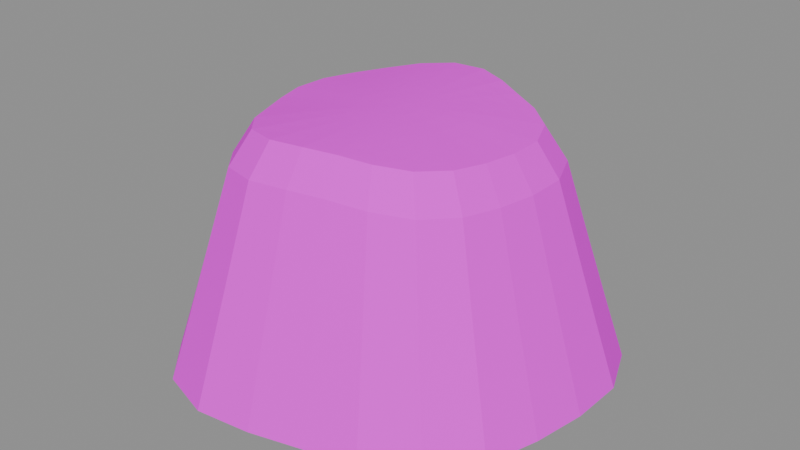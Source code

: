 # Source: mesa_mountain_far.blend  (saved by Blender 4.5.90; exported with 4.5.12 LTS)
import bpy
from mathutils import Matrix  # noqa: F401  (used for matrix-valued properties, if any)

bpy.ops.wm.read_factory_settings(use_empty=True)
scene = bpy.context.scene
scene.name = 'Scene'

# ---- images (referenced by path relative to the original .blend; pixels are not part of the script)
import os
ASSET_DIR = os.environ.get("B2B_ASSET_DIR", "")  # directory of the original .blend (textures are referenced by path, not embedded)
HERE = os.path.dirname(os.path.abspath(__file__))  # packed textures are extracted next to this script under _unpacked/

def load_image(name, relpath, width, height, colorspace="sRGB"):
    """Load a texture the original file referenced (path relative to the .blend, or extracted next to this script)."""
    p = next((c for c in (os.path.join(HERE, relpath), os.path.join(ASSET_DIR, relpath)) if relpath and os.path.exists(c)), "")
    if p:
        img = bpy.data.images.load(p, check_existing=True)
        img.name = name
    else:  # same state as the original file: an image datablock whose file is absent (Cycles renders it pink)
        img = bpy.data.images.new(name, width, height)
        img.source = "FILE"
        img.filepath = "//" + (relpath or name)
    img.colorspace_settings.name = colorspace
    return img
img_strata_paint_png = load_image('strata_paint.png', 'strata_paint.png', 1024, 1024, 'sRGB')

# ---- materials (node trees are filled in below, after node groups)
mat_mat_strata_paint_png_001 = bpy.data.materials.new('MAT_strata_paint.png.001')

# ---- material node trees
mat_mat_strata_paint_png_001.use_nodes = True; mat_mat_strata_paint_png_001.node_tree.nodes.clear()
_N = mat_mat_strata_paint_png_001.node_tree.nodes; _L = mat_mat_strata_paint_png_001.node_tree.links
n0 = _N.new('ShaderNodeBsdfPrincipled'); n0.name = 'Principled BSDF'; n0.location = (-200, 100)
n0.inputs[2].default_value = 0.95
n0.inputs[13].default_value = 0.15
n1 = _N.new('ShaderNodeOutputMaterial'); n1.name = 'Material Output'; n1.location = (200, 100)
n2 = _N.new('ShaderNodeTexImage'); n2.name = 'Image Texture'; n2.location = (0, 0)
n2.image = img_strata_paint_png
_L.new(n0.outputs[0], n1.inputs[0])
_L.new(n2.outputs[0], n0.inputs[0])
n1.is_active_output = True

# ---- meshes
me_mesa_mountain = bpy.data.meshes.new('mesa_mountain')
me_mesa_mountain.from_pydata([(0.0, 0.0, 1.0), (0.08685, 0.0, 0.9982), (0.08295, -0.02223, 0.9983), (0.07634, -0.04408, 0.9987), (0.06274, -0.06274, 0.9991), (0.04258, -0.07375, 0.9996), (0.02124, -0.07928, 0.9999), (5.187e-18, -0.08471, 1.0), (-0.02348, -0.08764, 0.9999), (-0.0464, -0.08037, 0.9996), (-0.06259, -0.06259, 0.9991), (-0.07237, -0.04178, 0.9987), (-0.08086, -0.02167, 0.9983), (-0.08715, -1.067e-17, 0.9982), (-0.08512, 0.02281, 0.9983), (-0.07435, 0.04292, 0.9987), (-0.0603, 0.0603, 0.9991), (-0.04442, 0.07694, 0.9996), (-0.02379, 0.08879, 0.9999), (-1.64e-17, 0.08929, 1.0), (0.02155, 0.08043, 0.9999), (0.0406, 0.07032, 0.9996), (0.06045, 0.06045, 0.9991), (0.07832, 0.04522, 0.9987), (0.08722, 0.02337, 0.9983), (0.1737, 0.0, 0.993), (0.1659, -0.04445, 0.9935), (0.1527, -0.08815, 0.9947), (0.1255, -0.1255, 0.9965), (0.08516, -0.1475, 0.9982), (0.04249, -0.1586, 0.9995), (1.037e-17, -0.1694, 1.0), (-0.04697, -0.1753, 0.9995), (-0.09281, -0.1607, 0.9982), (-0.1252, -0.1252, 0.9965), (-0.1447, -0.08356, 0.9947), (-0.1617, -0.04333, 0.9935), (-0.1743, -2.135e-17, 0.993), (-0.1702, 0.04562, 0.9935), (-0.1487, 0.08585, 0.9947), (-0.1206, 0.1206, 0.9965), (-0.08884, 0.1539, 0.9982), (-0.04758, 0.1776, 0.9995), (-3.28e-17, 0.1786, 1.0), (0.0431, 0.1609, 0.9995), (0.08119, 0.1406, 0.9982), (0.1209, 0.1209, 0.9965), (0.1566, 0.09044, 0.9947), (0.1744, 0.04674, 0.9935), (0.2606, 0.0, 0.9849), (0.2488, -0.06668, 0.9858), (0.229, -0.1322, 0.9885), (0.1882, -0.1882, 0.9922), (0.1277, -0.2212, 0.996), (0.06373, -0.2379, 0.9989), (1.556e-17, -0.2541, 1.0), (-0.07045, -0.2629, 0.9989), (-0.1392, -0.2411, 0.996), (-0.1878, -0.1878, 0.9922), (-0.2171, -0.1253, 0.9885), (-0.2426, -0.065, 0.9858), (-0.2614, -3.202e-17, 0.9849), (-0.2554, 0.06843, 0.9858), (-0.223, 0.1288, 0.9885), (-0.1809, 0.1809, 0.9922), (-0.1333, 0.2308, 0.996), (-0.07137, 0.2664, 0.9989), (-4.921e-17, 0.2679, 1.0), (0.06465, 0.2413, 0.9989), (0.1218, 0.2109, 0.996), (0.1813, 0.1813, 0.9922), (0.235, 0.1357, 0.9885), (0.2616, 0.07011, 0.9858), (0.3474, 0.0, 0.9745), (0.3318, -0.0889, 0.976), (0.3054, -0.1763, 0.9803), (0.2509, -0.2509, 0.9864), (0.1703, -0.295, 0.993), (0.08498, -0.3171, 0.9981), (2.075e-17, -0.3388, 1.0), (-0.09393, -0.3506, 0.9981), (-0.1856, -0.3215, 0.993), (-0.2504, -0.2504, 0.9864), (-0.2895, -0.1671, 0.9803), (-0.3234, -0.08666, 0.976), (-0.3486, -4.269e-17, 0.9745), (-0.3405, 0.09124, 0.976), (-0.2974, 0.1717, 0.9803), (-0.2412, 0.2412, 0.9864), (-0.1777, 0.3078, 0.993), (-0.09516, 0.3551, 0.9981), (-6.561e-17, 0.3572, 1.0), (0.0862, 0.3217, 0.9981), (0.1624, 0.2813, 0.993), (0.2418, 0.2418, 0.9864), (0.3133, 0.1809, 0.9803), (0.3489, 0.09348, 0.976), (0.4343, 0.0, 0.9628), (0.4147, -0.1111, 0.9649), (0.3817, -0.2204, 0.9707), (0.3137, -0.3137, 0.9795), (0.2129, -0.3687, 0.9893), (0.1062, -0.3964, 0.997), (2.594e-17, -0.4236, 1.0), (-0.1174, -0.4382, 0.997), (-0.232, -0.4019, 0.9893), (-0.3129, -0.3129, 0.9795), (-0.3618, -0.2089, 0.9707), (-0.4043, -0.1083, 0.9649), (-0.4357, -5.336e-17, 0.9628), (-0.4256, 0.114, 0.9649), (-0.3717, 0.2146, 0.9707), (-0.3015, 0.3015, 0.9795), (-0.2221, 0.3847, 0.9893), (-0.119, 0.4439, 0.997), (-8.201e-17, 0.4464, 1.0), (0.1078, 0.4021, 0.997), (0.203, 0.3516, 0.9893), (0.3022, 0.3022, 0.9795), (0.3916, 0.2261, 0.9707), (0.4361, 0.1168, 0.9649), (0.5211, 0.0, 0.9509), (0.4977, -0.1334, 0.9533), (0.458, -0.2645, 0.9605), (0.3764, -0.3764, 0.9717), (0.2555, -0.4425, 0.9849), (0.1275, -0.4757, 0.9957), (3.112e-17, -0.5083, 1.0), (-0.1409, -0.5259, 0.9957), (-0.2784, -0.4822, 0.9849), (-0.3755, -0.3755, 0.9717), (-0.4342, -0.2507, 0.9605), (-0.4851, -0.13, 0.9533), (-0.5229, -6.404e-17, 0.9509), (-0.5107, 0.1369, 0.9533), (-0.4461, 0.2575, 0.9605), (-0.3618, 0.3618, 0.9717), (-0.2665, 0.4616, 0.9849), (-0.1427, 0.5327, 0.9957), (-9.841e-17, 0.5357, 1.0), (0.1293, 0.4826, 0.9957), (0.2436, 0.4219, 0.9849), (0.3627, 0.3627, 0.9717), (0.4699, 0.2713, 0.9605), (0.5233, 0.1402, 0.9533), (0.608, 0.0, 0.8176), (0.5806, -0.1556, 0.8198), (0.5344, -0.3085, 0.8267), (0.4392, -0.4392, 0.8382), (0.298, -0.5162, 0.8525), (0.1487, -0.555, 0.865), (3.631e-17, -0.593, 0.87), (-0.1644, -0.6135, 0.865), (-0.3248, -0.5626, 0.8525), (-0.4381, -0.4381, 0.8382), (-0.5066, -0.2925, 0.8267), (-0.566, -0.1517, 0.8198), (-0.61, -7.471e-17, 0.8176), (-0.5959, 0.1597, 0.8198), (-0.5204, 0.3005, 0.8267), (-0.4221, 0.4221, 0.8382), (-0.311, 0.5386, 0.8525), (-0.1665, 0.6215, 0.865), (-1.148e-16, 0.625, 0.87), (0.1509, 0.563, 0.865), (0.2842, 0.4922, 0.8525), (0.4231, 0.4231, 0.8382), (0.5483, 0.3165, 0.8267), (0.6105, 0.1636, 0.8198), (0.6948, 0.0, 0.5397), (0.6636, -0.1778, 0.541), (0.6107, -0.3526, 0.5455), (0.5019, -0.5019, 0.5539), (0.3406, -0.59, 0.5652), (0.17, -0.6343, 0.5757), (4.15e-17, -0.6777, 0.58), (-0.1879, -0.7011, 0.5757), (-0.3712, -0.643, 0.5652), (-0.5007, -0.5007, 0.5539), (-0.5789, -0.3342, 0.5455), (-0.6468, -0.1733, 0.541), (-0.6972, -8.538e-17, 0.5397), (-0.681, 0.1825, 0.541), (-0.5948, 0.3434, 0.5455), (-0.4824, 0.4824, 0.5539), (-0.3554, 0.6155, 0.5652), (-0.1903, 0.7103, 0.5757), (-1.312e-16, 0.7143, 0.58), (0.1724, 0.6434, 0.5757), (0.3248, 0.5625, 0.5652), (0.4836, 0.4836, 0.5539), (0.6266, 0.3618, 0.5455), (0.6977, 0.187, 0.541), (0.7817, 0.0, 0.2679), (0.7465, -0.2, 0.2684), (0.6871, -0.3967, 0.2703), (0.5646, -0.5646, 0.2745), (0.3832, -0.6637, 0.2809), (0.1912, -0.7136, 0.2873), (4.668e-17, -0.7624, 0.29), (-0.2114, -0.7888, 0.2873), (-0.4176, -0.7233, 0.2809), (-0.5633, -0.5633, 0.2745), (-0.6513, -0.376, 0.2703), (-0.7277, -0.195, 0.2684), (-0.7843, -9.605e-17, 0.2679), (-0.7661, 0.2053, 0.2684), (-0.6691, 0.3863, 0.2703), (-0.5427, 0.5427, 0.2745), (-0.3998, 0.6925, 0.2809), (-0.2141, 0.7991, 0.2873), (-1.476e-16, 0.8036, 0.29), (0.194, 0.7239, 0.2873), (0.3654, 0.6328, 0.2809), (0.544, 0.544, 0.2745), (0.7049, 0.407, 0.2703), (0.7849, 0.2103, 0.2684), (0.8685, 0.0, 0.0), (0.8295, -0.2223, 0.0), (0.7634, -0.4408, 0.0), (0.6274, -0.6274, 0.0), (0.4258, -0.7375, 0.0), (0.2124, -0.7928, 0.0), (5.187e-17, -0.8471, 0.0), (-0.2348, -0.8764, 0.0), (-0.464, -0.8037, 0.0), (-0.6259, -0.6259, 0.0), (-0.7237, -0.4178, 0.0), (-0.8086, -0.2167, 0.0), (-0.8715, -1.067e-16, 0.0), (-0.8512, 0.2281, 0.0), (-0.7435, 0.4292, 0.0), (-0.603, 0.603, 0.0), (-0.4442, 0.7694, 0.0), (-0.2379, 0.8879, 0.0), (-1.64e-16, 0.8929, 0.0), (0.2155, 0.8043, 0.0), (0.406, 0.7032, 0.0), (0.6045, 0.6045, 0.0), (0.7832, 0.4522, 0.0), (0.8722, 0.2337, 0.0)], [], [(0, 2, 1), (0, 3, 2), (0, 4, 3), (0, 5, 4), (0, 6, 5), (0, 7, 6), (0, 8, 7), (0, 9, 8), (0, 10, 9), (0, 11, 10), (0, 12, 11), (0, 13, 12), (0, 14, 13), (0, 15, 14), (0, 16, 15), (0, 17, 16), (0, 18, 17), (0, 19, 18), (0, 20, 19), (0, 21, 20), (0, 22, 21), (0, 23, 22), (0, 24, 23), (0, 1, 24), (1, 2, 26, 25), (2, 3, 27, 26), (3, 4, 28, 27), (4, 5, 29, 28), (5, 6, 30, 29), (6, 7, 31, 30), (7, 8, 32, 31), (8, 9, 33, 32), (9, 10, 34, 33), (10, 11, 35, 34), (11, 12, 36, 35), (12, 13, 37, 36), (13, 14, 38, 37), (14, 15, 39, 38), (15, 16, 40, 39), (16, 17, 41, 40), (17, 18, 42, 41), (18, 19, 43, 42), (19, 20, 44, 43), (20, 21, 45, 44), (21, 22, 46, 45), (22, 23, 47, 46), (23, 24, 48, 47), (24, 1, 25, 48), (25, 26, 50, 49), (26, 27, 51, 50), (27, 28, 52, 51), (28, 29, 53, 52), (29, 30, 54, 53), (30, 31, 55, 54), (31, 32, 56, 55), (32, 33, 57, 56), (33, 34, 58, 57), (34, 35, 59, 58), (35, 36, 60, 59), (36, 37, 61, 60), (37, 38, 62, 61), (38, 39, 63, 62), (39, 40, 64, 63), (40, 41, 65, 64), (41, 42, 66, 65), (42, 43, 67, 66), (43, 44, 68, 67), (44, 45, 69, 68), (45, 46, 70, 69), (46, 47, 71, 70), (47, 48, 72, 71), (48, 25, 49, 72), (49, 50, 74, 73), (50, 51, 75, 74), (51, 52, 76, 75), (52, 53, 77, 76), (53, 54, 78, 77), (54, 55, 79, 78), (55, 56, 80, 79), (56, 57, 81, 80), (57, 58, 82, 81), (58, 59, 83, 82), (59, 60, 84, 83), (60, 61, 85, 84), (61, 62, 86, 85), (62, 63, 87, 86), (63, 64, 88, 87), (64, 65, 89, 88), (65, 66, 90, 89), (66, 67, 91, 90), (67, 68, 92, 91), (68, 69, 93, 92), (69, 70, 94, 93), (70, 71, 95, 94), (71, 72, 96, 95), (72, 49, 73, 96), (73, 74, 98, 97), (74, 75, 99, 98), (75, 76, 100, 99), (76, 77, 101, 100), (77, 78, 102, 101), (78, 79, 103, 102), (79, 80, 104, 103), (80, 81, 105, 104), (81, 82, 106, 105), (82, 83, 107, 106), (83, 84, 108, 107), (84, 85, 109, 108), (85, 86, 110, 109), (86, 87, 111, 110), (87, 88, 112, 111), (88, 89, 113, 112), (89, 90, 114, 113), (90, 91, 115, 114), (91, 92, 116, 115), (92, 93, 117, 116), (93, 94, 118, 117), (94, 95, 119, 118), (95, 96, 120, 119), (96, 73, 97, 120), (97, 98, 122, 121), (98, 99, 123, 122), (99, 100, 124, 123), (100, 101, 125, 124), (101, 102, 126, 125), (102, 103, 127, 126), (103, 104, 128, 127), (104, 105, 129, 128), (105, 106, 130, 129), (106, 107, 131, 130), (107, 108, 132, 131), (108, 109, 133, 132), (109, 110, 134, 133), (110, 111, 135, 134), (111, 112, 136, 135), (112, 113, 137, 136), (113, 114, 138, 137), (114, 115, 139, 138), (115, 116, 140, 139), (116, 117, 141, 140), (117, 118, 142, 141), (118, 119, 143, 142), (119, 120, 144, 143), (120, 97, 121, 144), (121, 122, 146, 145), (122, 123, 147, 146), (123, 124, 148, 147), (124, 125, 149, 148), (125, 126, 150, 149), (126, 127, 151, 150), (127, 128, 152, 151), (128, 129, 153, 152), (129, 130, 154, 153), (130, 131, 155, 154), (131, 132, 156, 155), (132, 133, 157, 156), (133, 134, 158, 157), (134, 135, 159, 158), (135, 136, 160, 159), (136, 137, 161, 160), (137, 138, 162, 161), (138, 139, 163, 162), (139, 140, 164, 163), (140, 141, 165, 164), (141, 142, 166, 165), (142, 143, 167, 166), (143, 144, 168, 167), (144, 121, 145, 168), (145, 146, 170, 169), (146, 147, 171, 170), (147, 148, 172, 171), (148, 149, 173, 172), (149, 150, 174, 173), (150, 151, 175, 174), (151, 152, 176, 175), (152, 153, 177, 176), (153, 154, 178, 177), (154, 155, 179, 178), (155, 156, 180, 179), (156, 157, 181, 180), (157, 158, 182, 181), (158, 159, 183, 182), (159, 160, 184, 183), (160, 161, 185, 184), (161, 162, 186, 185), (162, 163, 187, 186), (163, 164, 188, 187), (164, 165, 189, 188), (165, 166, 190, 189), (166, 167, 191, 190), (167, 168, 192, 191), (168, 145, 169, 192), (169, 170, 194, 193), (170, 171, 195, 194), (171, 172, 196, 195), (172, 173, 197, 196), (173, 174, 198, 197), (174, 175, 199, 198), (175, 176, 200, 199), (176, 177, 201, 200), (177, 178, 202, 201), (178, 179, 203, 202), (179, 180, 204, 203), (180, 181, 205, 204), (181, 182, 206, 205), (182, 183, 207, 206), (183, 184, 208, 207), (184, 185, 209, 208), (185, 186, 210, 209), (186, 187, 211, 210), (187, 188, 212, 211), (188, 189, 213, 212), (189, 190, 214, 213), (190, 191, 215, 214), (191, 192, 216, 215), (192, 169, 193, 216), (193, 194, 218, 217), (194, 195, 219, 218), (195, 196, 220, 219), (196, 197, 221, 220), (197, 198, 222, 221), (198, 199, 223, 222), (199, 200, 224, 223), (200, 201, 225, 224), (201, 202, 226, 225), (202, 203, 227, 226), (203, 204, 228, 227), (204, 205, 229, 228), (205, 206, 230, 229), (206, 207, 231, 230), (207, 208, 232, 231), (208, 209, 233, 232), (209, 210, 234, 233), (210, 211, 235, 234), (211, 212, 236, 235), (212, 213, 237, 236), (213, 214, 238, 237), (214, 215, 239, 238), (215, 216, 240, 239), (216, 193, 217, 240), (240, 217, 218, 219, 220, 221, 222, 223, 224, 225, 226, 227, 228, 229, 230, 231, 232, 233, 234, 235, 236, 237, 238, 239)])
_uv = me_mesa_mountain.uv_layers.new(name='StrataUV')
_uv.uv.foreach_set('vector', [0.5, 1.0, 0.04167, 0.9983, 0.0, 0.9982, 0.5, 1.0, 0.08333, 0.9987, 0.04167, 0.9983, 0.5, 1.0, 0.125, 0.9991, 0.08333, 0.9987, 0.5, 1.0, 0.1667, 0.9996, 0.125, 0.9991, 0.5, 1.0, 0.2083, 0.9999, 0.1667, 0.9996, 0.5, 1.0, 0.25, 1.0, 0.2083, 0.9999, 0.5, 1.0, 0.2917, 0.9999, 0.25, 1.0, 0.5, 1.0, 0.3333, 0.9996, 0.2917, 0.9999, 0.5, 1.0, 0.375, 0.9991, 0.3333, 0.9996, 0.5, 1.0, 0.4167, 0.9987, 0.375, 0.9991, 0.5, 1.0, 0.4583, 0.9983, 0.4167, 0.9987, 0.5, 1.0, 0.5, 0.9982, 0.4583, 0.9983, 0.5, 1.0, 0.5417, 0.9983, 0.5, 0.9982, 0.5, 1.0, 0.5833, 0.9987, 0.5417, 0.9983, 0.5, 1.0, 0.625, 0.9991, 0.5833, 0.9987, 0.5, 1.0, 0.6667, 0.9996, 0.625, 0.9991, 0.5, 1.0, 0.7083, 0.9999, 0.6667, 0.9996, 0.5, 1.0, 0.75, 1.0, 0.7083, 0.9999, 0.5, 1.0, 0.7917, 0.9999, 0.75, 1.0, 0.5, 1.0, 0.8333, 0.9996, 0.7917, 0.9999, 0.5, 1.0, 0.875, 0.9991, 0.8333, 0.9996, 0.5, 1.0, 0.9167, 0.9987, 0.875, 0.9991, 0.5, 1.0, 0.9583, 0.9983, 0.9167, 0.9987, 0.5, 1.0, 0.0, 0.9982, 0.9583, 0.9983, 0.0, 0.9982, 0.04167, 0.9983, 0.04167, 0.9935, 0.0, 0.993, 0.04167, 0.9983, 0.08333, 0.9987, 0.08333, 0.9947, 0.04167, 0.9935, 0.08333, 0.9987, 0.125, 0.9991, 0.125, 0.9965, 0.08333, 0.9947, 0.125, 0.9991, 0.1667, 0.9996, 0.1667, 0.9982, 0.125, 0.9965, 0.1667, 0.9996, 0.2083, 0.9999, 0.2083, 0.9995, 0.1667, 0.9982, 0.2083, 0.9999, 0.25, 1.0, 0.25, 1.0, 0.2083, 0.9995, 0.25, 1.0, 0.2917, 0.9999, 0.2917, 0.9995, 0.25, 1.0, 0.2917, 0.9999, 0.3333, 0.9996, 0.3333, 0.9982, 0.2917, 0.9995, 0.3333, 0.9996, 0.375, 0.9991, 0.375, 0.9965, 0.3333, 0.9982, 0.375, 0.9991, 0.4167, 0.9987, 0.4167, 0.9947, 0.375, 0.9965, 0.4167, 0.9987, 0.4583, 0.9983, 0.4583, 0.9935, 0.4167, 0.9947, 0.4583, 0.9983, 0.5, 0.9982, 0.5, 0.993, 0.4583, 0.9935, 0.5, 0.9982, 0.5417, 0.9983, 0.5417, 0.9935, 0.5, 0.993, 0.5417, 0.9983, 0.5833, 0.9987, 0.5833, 0.9947, 0.5417, 0.9935, 0.5833, 0.9987, 0.625, 0.9991, 0.625, 0.9965, 0.5833, 0.9947, 0.625, 0.9991, 0.6667, 0.9996, 0.6667, 0.9982, 0.625, 0.9965, 0.6667, 0.9996, 0.7083, 0.9999, 0.7083, 0.9995, 0.6667, 0.9982, 0.7083, 0.9999, 0.75, 1.0, 0.75, 1.0, 0.7083, 0.9995, 0.75, 1.0, 0.7917, 0.9999, 0.7917, 0.9995, 0.75, 1.0, 0.7917, 0.9999, 0.8333, 0.9996, 0.8333, 0.9982, 0.7917, 0.9995, 0.8333, 0.9996, 0.875, 0.9991, 0.875, 0.9965, 0.8333, 0.9982, 0.875, 0.9991, 0.9167, 0.9987, 0.9167, 0.9947, 0.875, 0.9965, 0.9167, 0.9987, 0.9583, 0.9983, 0.9583, 0.9935, 0.9167, 0.9947, 0.9583, 0.9983, 0.0, 0.9982, 0.0, 0.993, 0.9583, 0.9935, 0.0, 0.993, 0.04167, 0.9935, 0.04167, 0.9858, 0.0, 0.9849, 0.04167, 0.9935, 0.08333, 0.9947, 0.08333, 0.9885, 0.04167, 0.9858, 0.08333, 0.9947, 0.125, 0.9965, 0.125, 0.9922, 0.08333, 0.9885, 0.125, 0.9965, 0.1667, 0.9982, 0.1667, 0.996, 0.125, 0.9922, 0.1667, 0.9982, 0.2083, 0.9995, 0.2083, 0.9989, 0.1667, 0.996, 0.2083, 0.9995, 0.25, 1.0, 0.25, 1.0, 0.2083, 0.9989, 0.25, 1.0, 0.2917, 0.9995, 0.2917, 0.9989, 0.25, 1.0, 0.2917, 0.9995, 0.3333, 0.9982, 0.3333, 0.996, 0.2917, 0.9989, 0.3333, 0.9982, 0.375, 0.9965, 0.375, 0.9922, 0.3333, 0.996, 0.375, 0.9965, 0.4167, 0.9947, 0.4167, 0.9885, 0.375, 0.9922, 0.4167, 0.9947, 0.4583, 0.9935, 0.4583, 0.9858, 0.4167, 0.9885, 0.4583, 0.9935, 0.5, 0.993, 0.5, 0.9849, 0.4583, 0.9858, 0.5, 0.993, 0.5417, 0.9935, 0.5417, 0.9858, 0.5, 0.9849, 0.5417, 0.9935, 0.5833, 0.9947, 0.5833, 0.9885, 0.5417, 0.9858, 0.5833, 0.9947, 0.625, 0.9965, 0.625, 0.9922, 0.5833, 0.9885, 0.625, 0.9965, 0.6667, 0.9982, 0.6667, 0.996, 0.625, 0.9922, 0.6667, 0.9982, 0.7083, 0.9995, 0.7083, 0.9989, 0.6667, 0.996, 0.7083, 0.9995, 0.75, 1.0, 0.75, 1.0, 0.7083, 0.9989, 0.75, 1.0, 0.7917, 0.9995, 0.7917, 0.9989, 0.75, 1.0, 0.7917, 0.9995, 0.8333, 0.9982, 0.8333, 0.996, 0.7917, 0.9989, 0.8333, 0.9982, 0.875, 0.9965, 0.875, 0.9922, 0.8333, 0.996, 0.875, 0.9965, 0.9167, 0.9947, 0.9167, 0.9885, 0.875, 0.9922, 0.9167, 0.9947, 0.9583, 0.9935, 0.9583, 0.9858, 0.9167, 0.9885, 0.9583, 0.9935, 0.0, 0.993, 0.0, 0.9849, 0.9583, 0.9858, 0.0, 0.9849, 0.04167, 0.9858, 0.04167, 0.976, 0.0, 0.9745, 0.04167, 0.9858, 0.08333, 0.9885, 0.08333, 0.9803, 0.04167, 0.976, 0.08333, 0.9885, 0.125, 0.9922, 0.125, 0.9864, 0.08333, 0.9803, 0.125, 0.9922, 0.1667, 0.996, 0.1667, 0.993, 0.125, 0.9864, 0.1667, 0.996, 0.2083, 0.9989, 0.2083, 0.9981, 0.1667, 0.993, 0.2083, 0.9989, 0.25, 1.0, 0.25, 1.0, 0.2083, 0.9981, 0.25, 1.0, 0.2917, 0.9989, 0.2917, 0.9981, 0.25, 1.0, 0.2917, 0.9989, 0.3333, 0.996, 0.3333, 0.993, 0.2917, 0.9981, 0.3333, 0.996, 0.375, 0.9922, 0.375, 0.9864, 0.3333, 0.993, 0.375, 0.9922, 0.4167, 0.9885, 0.4167, 0.9803, 0.375, 0.9864, 0.4167, 0.9885, 0.4583, 0.9858, 0.4583, 0.976, 0.4167, 0.9803, 0.4583, 0.9858, 0.5, 0.9849, 0.5, 0.9745, 0.4583, 0.976, 0.5, 0.9849, 0.5417, 0.9858, 0.5417, 0.976, 0.5, 0.9745, 0.5417, 0.9858, 0.5833, 0.9885, 0.5833, 0.9803, 0.5417, 0.976, 0.5833, 0.9885, 0.625, 0.9922, 0.625, 0.9864, 0.5833, 0.9803, 0.625, 0.9922, 0.6667, 0.996, 0.6667, 0.993, 0.625, 0.9864, 0.6667, 0.996, 0.7083, 0.9989, 0.7083, 0.9981, 0.6667, 0.993, 0.7083, 0.9989, 0.75, 1.0, 0.75, 1.0, 0.7083, 0.9981, 0.75, 1.0, 0.7917, 0.9989, 0.7917, 0.9981, 0.75, 1.0, 0.7917, 0.9989, 0.8333, 0.996, 0.8333, 0.993, 0.7917, 0.9981, 0.8333, 0.996, 0.875, 0.9922, 0.875, 0.9864, 0.8333, 0.993, 0.875, 0.9922, 0.9167, 0.9885, 0.9167, 0.9803, 0.875, 0.9864, 0.9167, 0.9885, 0.9583, 0.9858, 0.9583, 0.976, 0.9167, 0.9803, 0.9583, 0.9858, 0.0, 0.9849, 0.0, 0.9745, 0.9583, 0.976, 0.0, 0.9745, 0.04167, 0.976, 0.04167, 0.9649, 0.0, 0.9628, 0.04167, 0.976, 0.08333, 0.9803, 0.08333, 0.9707, 0.04167, 0.9649, 0.08333, 0.9803, 0.125, 0.9864, 0.125, 0.9795, 0.08333, 0.9707, 0.125, 0.9864, 0.1667, 0.993, 0.1667, 0.9893, 0.125, 0.9795, 0.1667, 0.993, 0.2083, 0.9981, 0.2083, 0.997, 0.1667, 0.9893, 0.2083, 0.9981, 0.25, 1.0, 0.25, 1.0, 0.2083, 0.997, 0.25, 1.0, 0.2917, 0.9981, 0.2917, 0.997, 0.25, 1.0, 0.2917, 0.9981, 0.3333, 0.993, 0.3333, 0.9893, 0.2917, 0.997, 0.3333, 0.993, 0.375, 0.9864, 0.375, 0.9795, 0.3333, 0.9893, 0.375, 0.9864, 0.4167, 0.9803, 0.4167, 0.9707, 0.375, 0.9795, 0.4167, 0.9803, 0.4583, 0.976, 0.4583, 0.9649, 0.4167, 0.9707, 0.4583, 0.976, 0.5, 0.9745, 0.5, 0.9628, 0.4583, 0.9649, 0.5, 0.9745, 0.5417, 0.976, 0.5417, 0.9649, 0.5, 0.9628, 0.5417, 0.976, 0.5833, 0.9803, 0.5833, 0.9707, 0.5417, 0.9649, 0.5833, 0.9803, 0.625, 0.9864, 0.625, 0.9795, 0.5833, 0.9707, 0.625, 0.9864, 0.6667, 0.993, 0.6667, 0.9893, 0.625, 0.9795, 0.6667, 0.993, 0.7083, 0.9981, 0.7083, 0.997, 0.6667, 0.9893, 0.7083, 0.9981, 0.75, 1.0, 0.75, 1.0, 0.7083, 0.997, 0.75, 1.0, 0.7917, 0.9981, 0.7917, 0.997, 0.75, 1.0, 0.7917, 0.9981, 0.8333, 0.993, 0.8333, 0.9893, 0.7917, 0.997, 0.8333, 0.993, 0.875, 0.9864, 0.875, 0.9795, 0.8333, 0.9893, 0.875, 0.9864, 0.9167, 0.9803, 0.9167, 0.9707, 0.875, 0.9795, 0.9167, 0.9803, 0.9583, 0.976, 0.9583, 0.9649, 0.9167, 0.9707, 0.9583, 0.976, 0.0, 0.9745, 0.0, 0.9628, 0.9583, 0.9649, 0.0, 0.9628, 0.04167, 0.9649, 0.04167, 0.9533, 0.0, 0.9509, 0.04167, 0.9649, 0.08333, 0.9707, 0.08333, 0.9605, 0.04167, 0.9533, 0.08333, 0.9707, 0.125, 0.9795, 0.125, 0.9717, 0.08333, 0.9605, 0.125, 0.9795, 0.1667, 0.9893, 0.1667, 0.9849, 0.125, 0.9717, 0.1667, 0.9893, 0.2083, 0.997, 0.2083, 0.9957, 0.1667, 0.9849, 0.2083, 0.997, 0.25, 1.0, 0.25, 1.0, 0.2083, 0.9957, 0.25, 1.0, 0.2917, 0.997, 0.2917, 0.9957, 0.25, 1.0, 0.2917, 0.997, 0.3333, 0.9893, 0.3333, 0.9849, 0.2917, 0.9957, 0.3333, 0.9893, 0.375, 0.9795, 0.375, 0.9717, 0.3333, 0.9849, 0.375, 0.9795, 0.4167, 0.9707, 0.4167, 0.9605, 0.375, 0.9717, 0.4167, 0.9707, 0.4583, 0.9649, 0.4583, 0.9533, 0.4167, 0.9605, 0.4583, 0.9649, 0.5, 0.9628, 0.5, 0.9509, 0.4583, 0.9533, 0.5, 0.9628, 0.5417, 0.9649, 0.5417, 0.9533, 0.5, 0.9509, 0.5417, 0.9649, 0.5833, 0.9707, 0.5833, 0.9605, 0.5417, 0.9533, 0.5833, 0.9707, 0.625, 0.9795, 0.625, 0.9717, 0.5833, 0.9605, 0.625, 0.9795, 0.6667, 0.9893, 0.6667, 0.9849, 0.625, 0.9717, 0.6667, 0.9893, 0.7083, 0.997, 0.7083, 0.9957, 0.6667, 0.9849, 0.7083, 0.997, 0.75, 1.0, 0.75, 1.0, 0.7083, 0.9957, 0.75, 1.0, 0.7917, 0.997, 0.7917, 0.9957, 0.75, 1.0, 0.7917, 0.997, 0.8333, 0.9893, 0.8333, 0.9849, 0.7917, 0.9957, 0.8333, 0.9893, 0.875, 0.9795, 0.875, 0.9717, 0.8333, 0.9849, 0.875, 0.9795, 0.9167, 0.9707, 0.9167, 0.9605, 0.875, 0.9717, 0.9167, 0.9707, 0.9583, 0.9649, 0.9583, 0.9533, 0.9167, 0.9605, 0.9583, 0.9649, 0.0, 0.9628, 0.0, 0.9509, 0.9583, 0.9533, 0.0, 0.9509, 0.04167, 0.9533, 0.04167, 0.8198, 0.0, 0.8176, 0.04167, 0.9533, 0.08333, 0.9605, 0.08333, 0.8267, 0.04167, 0.8198, 0.08333, 0.9605, 0.125, 0.9717, 0.125, 0.8382, 0.08333, 0.8267, 0.125, 0.9717, 0.1667, 0.9849, 0.1667, 0.8525, 0.125, 0.8382, 0.1667, 0.9849, 0.2083, 0.9957, 0.2083, 0.865, 0.1667, 0.8525, 0.2083, 0.9957, 0.25, 1.0, 0.25, 0.87, 0.2083, 0.865, 0.25, 1.0, 0.2917, 0.9957, 0.2917, 0.865, 0.25, 0.87, 0.2917, 0.9957, 0.3333, 0.9849, 0.3333, 0.8525, 0.2917, 0.865, 0.3333, 0.9849, 0.375, 0.9717, 0.375, 0.8382, 0.3333, 0.8525, 0.375, 0.9717, 0.4167, 0.9605, 0.4167, 0.8267, 0.375, 0.8382, 0.4167, 0.9605, 0.4583, 0.9533, 0.4583, 0.8198, 0.4167, 0.8267, 0.4583, 0.9533, 0.5, 0.9509, 0.5, 0.8176, 0.4583, 0.8198, 0.5, 0.9509, 0.5417, 0.9533, 0.5417, 0.8198, 0.5, 0.8176, 0.5417, 0.9533, 0.5833, 0.9605, 0.5833, 0.8267, 0.5417, 0.8198, 0.5833, 0.9605, 0.625, 0.9717, 0.625, 0.8382, 0.5833, 0.8267, 0.625, 0.9717, 0.6667, 0.9849, 0.6667, 0.8525, 0.625, 0.8382, 0.6667, 0.9849, 0.7083, 0.9957, 0.7083, 0.865, 0.6667, 0.8525, 0.7083, 0.9957, 0.75, 1.0, 0.75, 0.87, 0.7083, 0.865, 0.75, 1.0, 0.7917, 0.9957, 0.7917, 0.865, 0.75, 0.87, 0.7917, 0.9957, 0.8333, 0.9849, 0.8333, 0.8525, 0.7917, 0.865, 0.8333, 0.9849, 0.875, 0.9717, 0.875, 0.8382, 0.8333, 0.8525, 0.875, 0.9717, 0.9167, 0.9605, 0.9167, 0.8267, 0.875, 0.8382, 0.9167, 0.9605, 0.9583, 0.9533, 0.9583, 0.8198, 0.9167, 0.8267, 0.9583, 0.9533, 0.0, 0.9509, 0.0, 0.8176, 0.9583, 0.8198, 0.0, 0.8176, 0.04167, 0.8198, 0.04167, 0.541, 0.0, 0.5397, 0.04167, 0.8198, 0.08333, 0.8267, 0.08333, 0.5455, 0.04167, 0.541, 0.08333, 0.8267, 0.125, 0.8382, 0.125, 0.5539, 0.08333, 0.5455, 0.125, 0.8382, 0.1667, 0.8525, 0.1667, 0.5652, 0.125, 0.5539, 0.1667, 0.8525, 0.2083, 0.865, 0.2083, 0.5757, 0.1667, 0.5652, 0.2083, 0.865, 0.25, 0.87, 0.25, 0.58, 0.2083, 0.5757, 0.25, 0.87, 0.2917, 0.865, 0.2917, 0.5757, 0.25, 0.58, 0.2917, 0.865, 0.3333, 0.8525, 0.3333, 0.5652, 0.2917, 0.5757, 0.3333, 0.8525, 0.375, 0.8382, 0.375, 0.5539, 0.3333, 0.5652, 0.375, 0.8382, 0.4167, 0.8267, 0.4167, 0.5455, 0.375, 0.5539, 0.4167, 0.8267, 0.4583, 0.8198, 0.4583, 0.541, 0.4167, 0.5455, 0.4583, 0.8198, 0.5, 0.8176, 0.5, 0.5397, 0.4583, 0.541, 0.5, 0.8176, 0.5417, 0.8198, 0.5417, 0.541, 0.5, 0.5397, 0.5417, 0.8198, 0.5833, 0.8267, 0.5833, 0.5455, 0.5417, 0.541, 0.5833, 0.8267, 0.625, 0.8382, 0.625, 0.5539, 0.5833, 0.5455, 0.625, 0.8382, 0.6667, 0.8525, 0.6667, 0.5652, 0.625, 0.5539, 0.6667, 0.8525, 0.7083, 0.865, 0.7083, 0.5757, 0.6667, 0.5652, 0.7083, 0.865, 0.75, 0.87, 0.75, 0.58, 0.7083, 0.5757, 0.75, 0.87, 0.7917, 0.865, 0.7917, 0.5757, 0.75, 0.58, 0.7917, 0.865, 0.8333, 0.8525, 0.8333, 0.5652, 0.7917, 0.5757, 0.8333, 0.8525, 0.875, 0.8382, 0.875, 0.5539, 0.8333, 0.5652, 0.875, 0.8382, 0.9167, 0.8267, 0.9167, 0.5455, 0.875, 0.5539, 0.9167, 0.8267, 0.9583, 0.8198, 0.9583, 0.541, 0.9167, 0.5455, 0.9583, 0.8198, 0.0, 0.8176, 0.0, 0.5397, 0.9583, 0.541, 0.0, 0.5397, 0.04167, 0.541, 0.04167, 0.2684, 0.0, 0.2679, 0.04167, 0.541, 0.08333, 0.5455, 0.08333, 0.2703, 0.04167, 0.2684, 0.08333, 0.5455, 0.125, 0.5539, 0.125, 0.2745, 0.08333, 0.2703, 0.125, 0.5539, 0.1667, 0.5652, 0.1667, 0.2809, 0.125, 0.2745, 0.1667, 0.5652, 0.2083, 0.5757, 0.2083, 0.2873, 0.1667, 0.2809, 0.2083, 0.5757, 0.25, 0.58, 0.25, 0.29, 0.2083, 0.2873, 0.25, 0.58, 0.2917, 0.5757, 0.2917, 0.2873, 0.25, 0.29, 0.2917, 0.5757, 0.3333, 0.5652, 0.3333, 0.2809, 0.2917, 0.2873, 0.3333, 0.5652, 0.375, 0.5539, 0.375, 0.2745, 0.3333, 0.2809, 0.375, 0.5539, 0.4167, 0.5455, 0.4167, 0.2703, 0.375, 0.2745, 0.4167, 0.5455, 0.4583, 0.541, 0.4583, 0.2684, 0.4167, 0.2703, 0.4583, 0.541, 0.5, 0.5397, 0.5, 0.2679, 0.4583, 0.2684, 0.5, 0.5397, 0.5417, 0.541, 0.5417, 0.2684, 0.5, 0.2679, 0.5417, 0.541, 0.5833, 0.5455, 0.5833, 0.2703, 0.5417, 0.2684, 0.5833, 0.5455, 0.625, 0.5539, 0.625, 0.2745, 0.5833, 0.2703, 0.625, 0.5539, 0.6667, 0.5652, 0.6667, 0.2809, 0.625, 0.2745, 0.6667, 0.5652, 0.7083, 0.5757, 0.7083, 0.2873, 0.6667, 0.2809, 0.7083, 0.5757, 0.75, 0.58, 0.75, 0.29, 0.7083, 0.2873, 0.75, 0.58, 0.7917, 0.5757, 0.7917, 0.2873, 0.75, 0.29, 0.7917, 0.5757, 0.8333, 0.5652, 0.8333, 0.2809, 0.7917, 0.2873, 0.8333, 0.5652, 0.875, 0.5539, 0.875, 0.2745, 0.8333, 0.2809, 0.875, 0.5539, 0.9167, 0.5455, 0.9167, 0.2703, 0.875, 0.2745, 0.9167, 0.5455, 0.9583, 0.541, 0.9583, 0.2684, 0.9167, 0.2703, 0.9583, 0.541, 0.0, 0.5397, 0.0, 0.2679, 0.9583, 0.2684, 0.0, 0.2679, 0.04167, 0.2684, 0.04167, 0.0, 0.0, 0.0, 0.04167, 0.2684, 0.08333, 0.2703, 0.08333, 0.0, 0.04167, 0.0, 0.08333, 0.2703, 0.125, 0.2745, 0.125, 0.0, 0.08333, 0.0, 0.125, 0.2745, 0.1667, 0.2809, 0.1667, 0.0, 0.125, 0.0, 0.1667, 0.2809, 0.2083, 0.2873, 0.2083, 0.0, 0.1667, 0.0, 0.2083, 0.2873, 0.25, 0.29, 0.25, 0.0, 0.2083, 0.0, 0.25, 0.29, 0.2917, 0.2873, 0.2917, 0.0, 0.25, 0.0, 0.2917, 0.2873, 0.3333, 0.2809, 0.3333, 0.0, 0.2917, 0.0, 0.3333, 0.2809, 0.375, 0.2745, 0.375, 0.0, 0.3333, 0.0, 0.375, 0.2745, 0.4167, 0.2703, 0.4167, 0.0, 0.375, 0.0, 0.4167, 0.2703, 0.4583, 0.2684, 0.4583, 0.0, 0.4167, 0.0, 0.4583, 0.2684, 0.5, 0.2679, 0.5, 0.0, 0.4583, 0.0, 0.5, 0.2679, 0.5417, 0.2684, 0.5417, 0.0, 0.5, 0.0, 0.5417, 0.2684, 0.5833, 0.2703, 0.5833, 0.0, 0.5417, 0.0, 0.5833, 0.2703, 0.625, 0.2745, 0.625, 0.0, 0.5833, 0.0, 0.625, 0.2745, 0.6667, 0.2809, 0.6667, 0.0, 0.625, 0.0, 0.6667, 0.2809, 0.7083, 0.2873, 0.7083, 0.0, 0.6667, 0.0, 0.7083, 0.2873, 0.75, 0.29, 0.75, 0.0, 0.7083, 0.0, 0.75, 0.29, 0.7917, 0.2873, 0.7917, 0.0, 0.75, 0.0, 0.7917, 0.2873, 0.8333, 0.2809, 0.8333, 0.0, 0.7917, 0.0, 0.8333, 0.2809, 0.875, 0.2745, 0.875, 0.0, 0.8333, 0.0, 0.875, 0.2745, 0.9167, 0.2703, 0.9167, 0.0, 0.875, 0.0, 0.9167, 0.2703, 0.9583, 0.2684, 0.9583, 0.0, 0.9167, 0.0, 0.9583, 0.2684, 0.0, 0.2679, 0.0, 0.0, 0.9583, 0.0, 0.9583, 0.0, 0.0, 0.0, 0.04167, 0.0, 0.08333, 0.0, 0.125, 0.0, 0.1667, 0.0, 0.2083, 0.0, 0.25, 0.0, 0.2917, 0.0, 0.3333, 0.0, 0.375, 0.0, 0.4167, 0.0, 0.4583, 0.0, 0.5, 0.0, 0.5417, 0.0, 0.5833, 0.0, 0.625, 0.0, 0.6667, 0.0, 0.7083, 0.0, 0.75, 0.0, 0.7917, 0.0, 0.8333, 0.0, 0.875, 0.0, 0.9167, 0.0])
me_mesa_mountain.materials.append(mat_mat_strata_paint_png_001)
me_mesa_mountain.update()

# ---- objects
ob_mesa_mountain = bpy.data.objects.new('mesa_mountain', me_mesa_mountain)

# ---- transforms, parenting, visibility, modifiers, constraints
ob_mesa_mountain.location = (0.0, 0.0, 0.0)

# ---- collection membership
scene.collection.objects.link(ob_mesa_mountain)

# ---- scene / render settings (as saved in the file)
scene.frame_start = 1; scene.frame_end = 250; scene.frame_set(1)
scene.render.engine = 'BLENDER_EEVEE_NEXT'
bpy.context.view_layer.update()

# ---- added for rendering (the .blend has no active camera and no usable light): camera, sun + grey world if the file has none
cam_auto = bpy.data.cameras.new('AutoCamera')
cam_auto.lens = 50.0
cam_auto.sensor_width = 36.0
cam_auto.clip_end = 1000.0
ob_auto_camera = bpy.data.objects.new('AutoCamera', cam_auto)
scene.collection.objects.link(ob_auto_camera)
ob_auto_camera.location = (2.47792, -2.96488, 2.48207)
ob_auto_camera.rotation_euler = (1.09748, -7.21219e-08, 0.694738)
scene.camera = ob_auto_camera
light_auto_sun = bpy.data.lights.new('AutoSun', 'SUN')
light_auto_sun.energy = 3.0
light_auto_sun.angle = 0.0523599
ob_auto_sun = bpy.data.objects.new('AutoSun', light_auto_sun)
scene.collection.objects.link(ob_auto_sun)
ob_auto_sun.rotation_euler = (0.872665, 0.174533, 0.523599)
if scene.world is None:
    world_auto = bpy.data.worlds.new('AutoWorld')
    world_auto.color = (0.3, 0.3, 0.3)
    scene.world = world_auto
bpy.context.view_layer.update()
